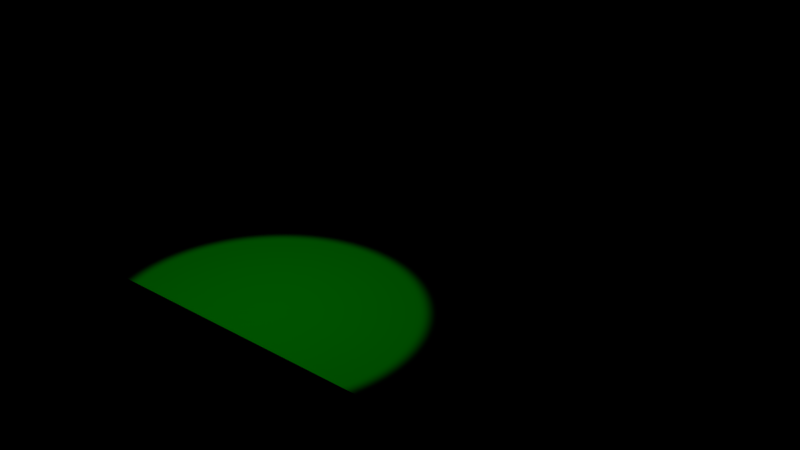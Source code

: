 # Source: LampGenerator.blend  (saved by Blender 2.78.0; exported with 4.5.12 LTS)
import bpy
from mathutils import Matrix  # noqa: F401  (used for matrix-valued properties, if any)

bpy.ops.wm.read_factory_settings(use_empty=True)
scene = bpy.context.scene
scene.name = 'Scene'

# ---- collections
col_collection_1 = bpy.data.collections.new('Collection 1'); scene.collection.children.link(col_collection_1)

# ---- world
world_world = bpy.data.worlds.new('World'); scene.world = world_world
world_world.use_nodes = True; world_world.node_tree.nodes.clear()
_N = world_world.node_tree.nodes; _L = world_world.node_tree.links
n0 = _N.new('ShaderNodeOutputWorld'); n0.name = 'World Output'; n0.location = (300, 300)
n1 = _N.new('ShaderNodeBackground'); n1.name = 'Background'; n1.location = (10, 300)
n1.inputs[0].default_value = (0.02095, 0.05088, 0.04591, 1.0)
n1.inputs[1].default_value = 0.0
_L.new(n1.outputs[0], n0.inputs[0])
n0.is_active_output = True
world_world.color = (0.05088, 0.05088, 0.05088)
world_world.use_sun_shadow = False
world_world.sun_shadow_jitter_overblur = 0.0
world_world.cycles.sampling_method = 'MANUAL'

# ---- lights
light_spot = bpy.data.lights.new('Spot', 'SPOT')
light_spot.color = (0.0, 29.0, 0.0)
light_spot.transmission_factor = 0.0
light_spot.energy = 12.3
light_spot.shadow_buffer_clip_start = 0.5
light_spot.shadow_soft_size = 0.1
light_spot.shadow_maximum_resolution = 0.006
light_spot.use_absolute_resolution = True
light_point = bpy.data.lights.new('Point', 'POINT')
light_point.color = (0.0, 29.0, 0.0)
light_point.transmission_factor = 0.0
light_point.energy = 0.0
light_point.shadow_buffer_clip_start = 0.5
light_point.shadow_soft_size = 1.375
light_point.shadow_maximum_resolution = 0.006
light_point.use_absolute_resolution = True

# ---- meshes
me_plane = bpy.data.meshes.new('Plane')
me_plane.from_pydata([(-6.379, -6.379, 0.0), (6.379, -6.379, 0.0), (-6.379, 6.379, 0.0), (6.379, 6.379, 0.0)], [], [(0, 1, 3, 2)])
me_plane.use_remesh_preserve_volume = False
me_plane.use_remesh_preserve_attributes = False
me_plane.use_mirror_vertex_groups = False
me_plane.update()

# ---- objects
ob_spot = bpy.data.objects.new('Spot', light_spot)
ob_plane = bpy.data.objects.new('Plane', me_plane)
ob_point = bpy.data.objects.new('Point', light_point)

# ---- transforms, parenting, visibility, modifiers, constraints
ob_spot.location = (-2.617, -0.366, 5.605)
ob_spot.lineart.crease_threshold = 0.0
ob_plane.location = (-3.061, 4.893, -3.614)
ob_plane.lineart.crease_threshold = 0.0
ob_point.location = (-3.122, 4.893, -1.947)
ob_point.lineart.crease_threshold = 0.0

# ---- collection membership
col_collection_1.objects.link(ob_spot)
col_collection_1.objects.link(ob_plane)
col_collection_1.objects.link(ob_point)

# ---- scene / render settings (as saved in the file)
scene.frame_start = 1; scene.frame_end = 250; scene.frame_set(0)
scene.render.engine = 'CYCLES'
scene.render.resolution_percentage = 50
scene.render.dither_intensity = 0.0
scene.cycles.use_denoising = False
scene.cycles.samples = 128
scene.cycles.sampling_pattern = 'TABULATED_SOBOL'
scene.cycles.light_sampling_threshold = 0.0
scene.cycles.use_adaptive_sampling = False
scene.cycles.use_light_tree = False
scene.cycles.blur_glossy = 0.0
scene.cycles.sample_clamp_indirect = 0.0
scene.view_settings.view_transform = 'Standard'
bpy.context.view_layer.update()

# ---- added for rendering (the .blend has no active camera): camera
cam_auto = bpy.data.cameras.new('AutoCamera')
cam_auto.lens = 50.0
cam_auto.sensor_width = 36.0
cam_auto.clip_end = 1000.0
ob_auto_camera = bpy.data.objects.new('AutoCamera', cam_auto)
scene.collection.objects.link(ob_auto_camera)
ob_auto_camera.location = (13.6327, -15.1392, 9.74057)
ob_auto_camera.rotation_euler = (1.09748, -7.21219e-08, 0.694738)
scene.camera = ob_auto_camera
bpy.context.view_layer.update()
